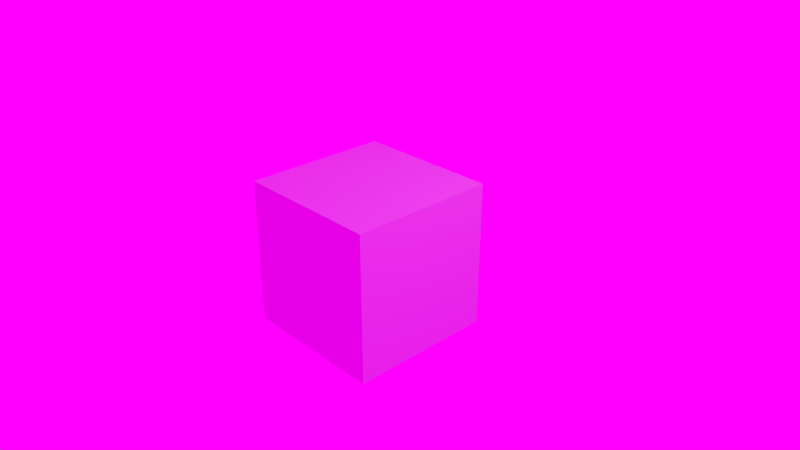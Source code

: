 # Source: test2.blend  (saved by Blender 2.78.0; exported with 4.5.12 LTS)
import bpy
from mathutils import Matrix  # noqa: F401  (used for matrix-valued properties, if any)

bpy.ops.wm.read_factory_settings(use_empty=True)
scene = bpy.context.scene
scene.name = 'Scene'

# ---- collections
col_collection_1 = bpy.data.collections.new('Collection 1'); scene.collection.children.link(col_collection_1)

# ---- images (referenced by path relative to the original .blend; pixels are not part of the script)
import os
ASSET_DIR = os.environ.get("B2B_ASSET_DIR", "")  # directory of the original .blend (textures are referenced by path, not embedded)
HERE = os.path.dirname(os.path.abspath(__file__))  # packed textures are extracted next to this script under _unpacked/

def load_image(name, relpath, width, height, colorspace="sRGB"):
    """Load a texture the original file referenced (path relative to the .blend, or extracted next to this script)."""
    p = next((c for c in (os.path.join(HERE, relpath), os.path.join(ASSET_DIR, relpath)) if relpath and os.path.exists(c)), "")
    if p:
        img = bpy.data.images.load(p, check_existing=True)
        img.name = name
    else:  # same state as the original file: an image datablock whose file is absent (Cycles renders it pink)
        img = bpy.data.images.new(name, width, height)
        img.source = "FILE"
        img.filepath = "//" + (relpath or name)
    img.colorspace_settings.name = colorspace
    return img
img_test_hdr = load_image('test.hdr', 'Assets/test.hdr', 1024, 1024, 'Linear Rec.709')

# ---- materials (node trees are filled in below, after node groups)
mat_material = bpy.data.materials.new('Material')
mat_material.alpha_threshold = 0.0
mat_material.roughness = 0.5
mat_material.line_color = (0.0, 0.0, 0.0, 1.0)

# ---- material node trees
mat_material.use_nodes = True; mat_material.node_tree.nodes.clear()
_N = mat_material.node_tree.nodes; _L = mat_material.node_tree.links
n0 = _N.new('ShaderNodeOutputMaterial'); n0.name = 'Material Output'; n0.location = (300, 300)
n1 = _N.new('ShaderNodeBsdfDiffuse'); n1.name = 'Diffuse BSDF'; n1.location = (10, 300)
_L.new(n1.outputs[0], n0.inputs[0])
n0.is_active_output = True

# ---- world
world_world = bpy.data.worlds.new('World'); scene.world = world_world
world_world.use_nodes = True; world_world.node_tree.nodes.clear()
_N = world_world.node_tree.nodes; _L = world_world.node_tree.links
n0 = _N.new('ShaderNodeOutputWorld'); n0.name = 'World Output'; n0.location = (300, 300)
n1 = _N.new('ShaderNodeBackground'); n1.name = 'Background'; n1.location = (81, 300)
n2 = _N.new('ShaderNodeTexEnvironment'); n2.name = 'Environment Texture'; n2.location = (-159, 314)
n2.width = 140
n2.image = img_test_hdr
_L.new(n1.outputs[0], n0.inputs[0])
_L.new(n2.outputs[0], n1.inputs[0])
n0.is_active_output = True
world_world.color = (0.05088, 0.05088, 0.05088)
world_world.use_sun_shadow = False
world_world.sun_shadow_jitter_overblur = 0.0
world_world.cycles.sampling_method = 'MANUAL'

# ---- cameras
cam_camera = bpy.data.cameras.new('Camera')
cam_camera.clip_end = 200.0
cam_camera.lens = 35.0
cam_camera.sensor_width = 32.0
cam_camera.sensor_height = 18.0
cam_camera.ortho_scale = 7.314
cam_camera.dof.focus_distance = 0.0

# ---- lights
light_lamp = bpy.data.lights.new('Lamp', 'POINT')
light_lamp.transmission_factor = 0.0
light_lamp.cutoff_distance = 30.0
light_lamp.energy = 100.0
light_lamp.shadow_buffer_clip_start = 1.001
light_lamp.shadow_soft_size = 0.1
light_lamp.shadow_maximum_resolution = 0.006
light_lamp.use_absolute_resolution = True

# ---- meshes
me_cube = bpy.data.meshes.new('Cube')
me_cube.from_pydata([(1.0, 1.0, -1.0), (1.0, -1.0, -1.0), (-1.0, -1.0, -1.0), (-1.0, 1.0, -1.0), (1.0, 1.0, 1.0), (1.0, -1.0, 1.0), (-1.0, -1.0, 1.0), (-1.0, 1.0, 1.0)], [], [(0, 1, 2, 3), (4, 7, 6, 5), (0, 4, 5, 1), (1, 5, 6, 2), (2, 6, 7, 3), (4, 0, 3, 7)])
me_cube.materials.append(mat_material)
me_cube.use_remesh_preserve_volume = False
me_cube.use_remesh_preserve_attributes = False
me_cube.use_mirror_vertex_groups = False
me_cube.update()

# ---- objects
ob_cube = bpy.data.objects.new('Cube', me_cube)
ob_lamp = bpy.data.objects.new('Lamp', light_lamp)
ob_camera = bpy.data.objects.new('Camera', cam_camera)

# ---- transforms, parenting, visibility, modifiers, constraints
ob_cube.location = (0.0, 0.0, 0.0)
ob_cube.lock_rotations_4d = False
ob_cube.empty_display_type = 'ARROWS'
ob_cube.lineart.crease_threshold = 0.0
ob_lamp.location = (4.076, 1.005, 5.904)
ob_lamp.rotation_euler = (0.6503, 0.05522, 1.866)
ob_lamp.lock_rotations_4d = False
ob_lamp.empty_display_type = 'ARROWS'
ob_lamp.color = (0.0, 0.0, 0.0, 0.0)
ob_lamp.lineart.crease_threshold = 0.0
ob_camera.location = (7.481, -6.508, 5.344)
ob_camera.rotation_euler = (1.109, 0.0, 0.8149)
ob_camera.lock_rotations_4d = False
ob_camera.empty_display_type = 'ARROWS'
ob_camera.color = (0.0, 0.0, 0.0, 0.0)
ob_camera.display_type = 'WIRE'
ob_camera.lineart.crease_threshold = 0.0

# ---- collection membership
col_collection_1.objects.link(ob_cube)
col_collection_1.objects.link(ob_lamp)
col_collection_1.objects.link(ob_camera)

# ---- scene / render settings (as saved in the file)
scene.camera = ob_camera
scene.frame_start = 1; scene.frame_end = 250; scene.frame_set(1)
scene.render.engine = 'CYCLES'
scene.render.resolution_percentage = 50
scene.render.fps = 60
scene.render.dither_intensity = 0.0
scene.cycles.use_denoising = False
scene.cycles.samples = 128
scene.cycles.sampling_pattern = 'TABULATED_SOBOL'
scene.cycles.light_sampling_threshold = 0.0
scene.cycles.use_adaptive_sampling = False
scene.cycles.use_light_tree = False
scene.cycles.blur_glossy = 0.0
scene.cycles.sample_clamp_indirect = 0.0
scene.view_settings.view_transform = 'Standard'
bpy.context.view_layer.update()
